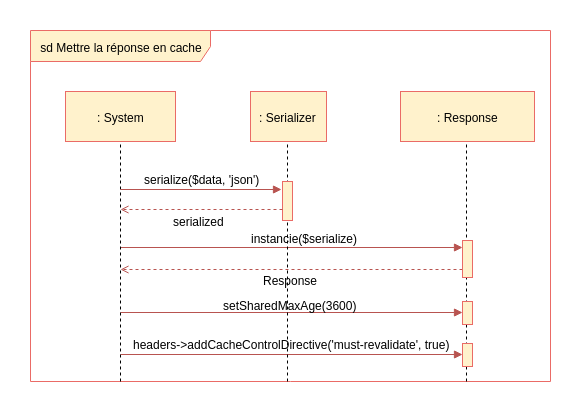

The diagram above was exported from draw.io. Its source (the exported page's mxGraphModel, read from the mxfile embedded in the PNG):
<mxGraphModel dx="1339" dy="669" grid="1" gridSize="10" guides="1" tooltips="1" connect="1" arrows="1" fold="1" page="1" pageScale="1" pageWidth="827" pageHeight="1169" math="0" shadow="0">
  <root>
    <mxCell id="0" />
    <mxCell id="1" parent="0" />
    <mxCell id="K7FP7fF-cm3MfXY6Lz9V-1" value="sd Mettre la réponse en cache" style="shape=umlFrame;whiteSpace=wrap;html=1;width=180;height=31;fillColor=#fff2cc;strokeColor=#EA6B66;" vertex="1" parent="1">
      <mxGeometry x="250" y="129" width="520" height="351" as="geometry" />
    </mxCell>
    <mxCell id="K7FP7fF-cm3MfXY6Lz9V-65" value="" style="endArrow=block;html=1;endFill=1;fillColor=#f8cecc;strokeColor=#b85450;" edge="1" parent="1">
      <mxGeometry width="50" height="50" relative="1" as="geometry">
        <mxPoint x="340" y="453" as="sourcePoint" />
        <mxPoint x="682" y="453" as="targetPoint" />
      </mxGeometry>
    </mxCell>
    <mxCell id="K7FP7fF-cm3MfXY6Lz9V-47" value="" style="endArrow=block;html=1;endFill=1;fillColor=#f8cecc;strokeColor=#b85450;" edge="1" parent="1">
      <mxGeometry width="50" height="50" relative="1" as="geometry">
        <mxPoint x="340" y="411" as="sourcePoint" />
        <mxPoint x="682" y="411" as="targetPoint" />
      </mxGeometry>
    </mxCell>
    <mxCell id="K7FP7fF-cm3MfXY6Lz9V-4" value="" style="endArrow=block;html=1;endFill=1;fillColor=#f8cecc;strokeColor=#b85450;" edge="1" parent="1">
      <mxGeometry width="50" height="50" relative="1" as="geometry">
        <mxPoint x="340" y="346" as="sourcePoint" />
        <mxPoint x="682" y="346" as="targetPoint" />
      </mxGeometry>
    </mxCell>
    <mxCell id="K7FP7fF-cm3MfXY6Lz9V-5" value="" style="endArrow=open;html=1;endFill=0;fillColor=#f8cecc;strokeColor=#b85450;dashed=1;exitX=-0.071;exitY=0.702;exitPerimeter=0;" edge="1" parent="1">
      <mxGeometry width="50" height="50" relative="1" as="geometry">
        <mxPoint x="682" y="368" as="sourcePoint" />
        <mxPoint x="340" y="368" as="targetPoint" />
      </mxGeometry>
    </mxCell>
    <mxCell id="K7FP7fF-cm3MfXY6Lz9V-7" value="" style="endArrow=none;dashed=1;html=1;entryX=0.5;entryY=1;exitX=0.276;exitY=1.003;exitPerimeter=0;" edge="1" parent="1">
      <mxGeometry width="50" height="50" relative="1" as="geometry">
        <mxPoint x="507" y="480" as="sourcePoint" />
        <mxPoint x="507" y="233" as="targetPoint" />
      </mxGeometry>
    </mxCell>
    <mxCell id="K7FP7fF-cm3MfXY6Lz9V-9" value="" style="html=1;points=[];perimeter=orthogonalPerimeter;fillColor=#fff2cc;strokeColor=#EA6B66;" vertex="1" parent="1">
      <mxGeometry x="502" y="280" width="10" height="39" as="geometry" />
    </mxCell>
    <mxCell id="K7FP7fF-cm3MfXY6Lz9V-10" value="" style="endArrow=none;dashed=1;html=1;entryX=0.5;entryY=1;" edge="1" parent="1">
      <mxGeometry width="50" height="50" relative="1" as="geometry">
        <mxPoint x="686" y="480" as="sourcePoint" />
        <mxPoint x="686" y="233.82352941176464" as="targetPoint" />
      </mxGeometry>
    </mxCell>
    <mxCell id="K7FP7fF-cm3MfXY6Lz9V-14" value="" style="endArrow=none;dashed=1;html=1;entryX=0.5;entryY=1;" edge="1" parent="1">
      <mxGeometry width="50" height="50" relative="1" as="geometry">
        <mxPoint x="340" y="480" as="sourcePoint" />
        <mxPoint x="340" y="232.82352941176464" as="targetPoint" />
      </mxGeometry>
    </mxCell>
    <mxCell id="K7FP7fF-cm3MfXY6Lz9V-15" value="serialize($data, 'json')" style="text;html=1;resizable=0;points=[];autosize=1;align=left;verticalAlign=top;spacingTop=-4;" vertex="1" parent="1">
      <mxGeometry x="362" y="269" width="130" height="10" as="geometry" />
    </mxCell>
    <mxCell id="K7FP7fF-cm3MfXY6Lz9V-16" value="" style="endArrow=block;html=1;endFill=1;fillColor=#f8cecc;strokeColor=#b85450;" edge="1" parent="1">
      <mxGeometry width="50" height="50" relative="1" as="geometry">
        <mxPoint x="340" y="288" as="sourcePoint" />
        <mxPoint x="501" y="288" as="targetPoint" />
      </mxGeometry>
    </mxCell>
    <mxCell id="K7FP7fF-cm3MfXY6Lz9V-19" value=": Response" style="html=1;fillColor=#fff2cc;strokeColor=#EA6B66;" vertex="1" parent="1">
      <mxGeometry x="620" y="190" width="134" height="50" as="geometry" />
    </mxCell>
    <mxCell id="K7FP7fF-cm3MfXY6Lz9V-25" value=": System" style="html=1;fillColor=#fff2cc;strokeColor=#EA6B66;" vertex="1" parent="1">
      <mxGeometry x="285" y="190" width="110" height="50" as="geometry" />
    </mxCell>
    <mxCell id="K7FP7fF-cm3MfXY6Lz9V-28" value=": Serializer" style="html=1;fillColor=#fff2cc;strokeColor=#EA6B66;" vertex="1" parent="1">
      <mxGeometry x="470" y="190" width="76" height="50" as="geometry" />
    </mxCell>
    <mxCell id="K7FP7fF-cm3MfXY6Lz9V-29" value="" style="html=1;points=[];perimeter=orthogonalPerimeter;fillColor=#fff2cc;strokeColor=#EA6B66;" vertex="1" parent="1">
      <mxGeometry x="682" y="339" width="10" height="37" as="geometry" />
    </mxCell>
    <mxCell id="K7FP7fF-cm3MfXY6Lz9V-30" value="instancie($serialize)" style="text;html=1;resizable=0;points=[];autosize=1;align=left;verticalAlign=top;spacingTop=-4;" vertex="1" parent="1">
      <mxGeometry x="469" y="328" width="120" height="10" as="geometry" />
    </mxCell>
    <mxCell id="K7FP7fF-cm3MfXY6Lz9V-35" value="Response" style="text;html=1;resizable=0;points=[];autosize=1;align=left;verticalAlign=top;spacingTop=-4;" vertex="1" parent="1">
      <mxGeometry x="481" y="370" width="70" height="10" as="geometry" />
    </mxCell>
    <mxCell id="K7FP7fF-cm3MfXY6Lz9V-50" value="setSharedMaxAge(3600)" style="text;html=1;resizable=0;points=[];autosize=1;align=left;verticalAlign=top;spacingTop=-4;" vertex="1" parent="1">
      <mxGeometry x="441" y="395" width="150" height="10" as="geometry" />
    </mxCell>
    <mxCell id="K7FP7fF-cm3MfXY6Lz9V-64" value="" style="html=1;points=[];perimeter=orthogonalPerimeter;fillColor=#fff2cc;strokeColor=#EA6B66;" vertex="1" parent="1">
      <mxGeometry x="682" y="400" width="10" height="23" as="geometry" />
    </mxCell>
    <mxCell id="K7FP7fF-cm3MfXY6Lz9V-66" value="headers-&amp;gt;addCacheControlDirective('must-revalidate', true)" style="text;html=1;resizable=0;points=[];autosize=1;align=left;verticalAlign=top;spacingTop=-4;" vertex="1" parent="1">
      <mxGeometry x="351" y="434" width="330" height="10" as="geometry" />
    </mxCell>
    <mxCell id="K7FP7fF-cm3MfXY6Lz9V-67" value="" style="html=1;points=[];perimeter=orthogonalPerimeter;fillColor=#fff2cc;strokeColor=#EA6B66;" vertex="1" parent="1">
      <mxGeometry x="682" y="442" width="10" height="23" as="geometry" />
    </mxCell>
    <mxCell id="K7FP7fF-cm3MfXY6Lz9V-70" value="" style="endArrow=open;html=1;endFill=0;fillColor=#f8cecc;strokeColor=#b85450;dashed=1;exitX=-0.071;exitY=0.702;exitPerimeter=0;" edge="1" parent="1">
      <mxGeometry width="50" height="50" relative="1" as="geometry">
        <mxPoint x="502" y="308" as="sourcePoint" />
        <mxPoint x="340" y="308" as="targetPoint" />
      </mxGeometry>
    </mxCell>
    <mxCell id="K7FP7fF-cm3MfXY6Lz9V-71" value="serialized" style="text;html=1;resizable=0;points=[];autosize=1;align=left;verticalAlign=top;spacingTop=-4;" vertex="1" parent="1">
      <mxGeometry x="391" y="311.5" width="70" height="10" as="geometry" />
    </mxCell>
  </root>
</mxGraphModel>